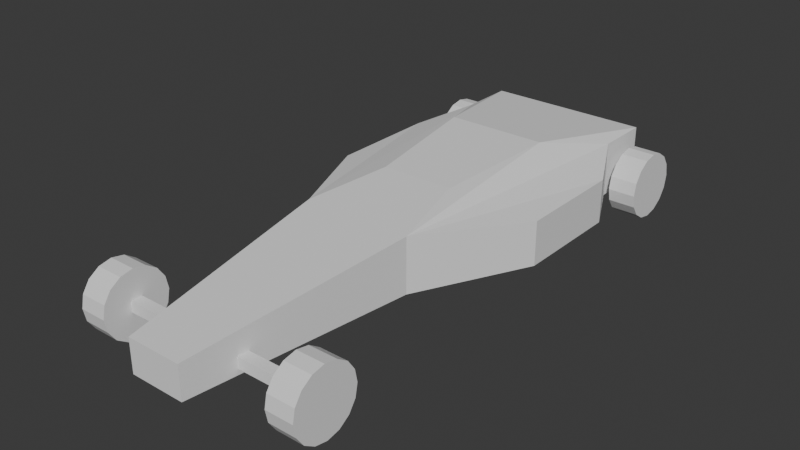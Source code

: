 # Source: Car.blend  (saved by Blender 4.2.66; exported with 4.5.12 LTS)
import bpy
from mathutils import Matrix  # noqa: F401  (used for matrix-valued properties, if any)

bpy.ops.wm.read_factory_settings(use_empty=True)
scene = bpy.context.scene
scene.name = 'Scene'

# ---- collections
col_collection = bpy.data.collections.new('Collection'); scene.collection.children.link(col_collection)

# ---- world
world_world = bpy.data.worlds.new('World'); scene.world = world_world
world_world.use_nodes = True; world_world.node_tree.nodes.clear()
_N = world_world.node_tree.nodes; _L = world_world.node_tree.links
n0 = _N.new('ShaderNodeOutputWorld'); n0.name = 'World Output'; n0.location = (300, 300)
n1 = _N.new('ShaderNodeBackground'); n1.name = 'Background'; n1.location = (10, 300)
n1.inputs[0].default_value = (0.05088, 0.05088, 0.05088, 1.0)
_L.new(n1.outputs[0], n0.inputs[0])
n0.is_active_output = True
world_world.color = (0.05088, 0.05088, 0.05088)
world_world.sun_shadow_jitter_overblur = 0.0

# ---- meshes
me_plane = bpy.data.meshes.new('Plane')
me_plane.from_pydata([(-1.0, -1.0, 0.0), (1.0, -1.0, 0.0), (-0.75, 1.0, 0.0), (0.75, 1.0, 0.0), (-0.5, -2.0, 0.0), (0.0, -2.0, 0.0), (0.5, -2.0, 0.0), (-0.25, -4.0, 0.0), (0.0, -4.0, 0.0), (0.25, -4.0, 0.0), (-1.0, 0.0, 0.0), (1.0, 0.0, 0.0), (0.75, 0.5, 0.0), (-0.75, 0.5, 0.0), (0.0, 1.0, 0.0), (-1.0, 0.0, 0.4), (-1.0, -1.0, 0.4), (0.3303, -1.263, 0.575), (1.0, -1.0, 0.4), (0.4576, -0.1657, 0.65), (0.0, -0.1654, 0.65), (-0.3303, -1.263, 0.575), (0.0, -1.262, 0.575), (-0.25, -4.0, 0.3), (0.0, -4.0, 0.3), (0.25, -4.0, 0.3), (-0.4576, -0.1657, 0.65), (1.0, 0.0, 0.4), (0.0, 1.0, 0.5), (-0.75, 1.0, 0.5), (0.75, 0.5, 0.5), (0.75, 1.0, 0.5), (-0.5, -2.0, 0.5), (0.0, -2.0, 0.5), (0.5, -2.0, 0.5), (-0.75, 0.5, 0.5)], [], [(11, 1, 6, 12), (4, 0, 10, 13), (3, 12, 6, 5, 14), (6, 9, 8, 5), (5, 8, 7, 4), (19, 20, 22, 17), (27, 30, 34, 18), (32, 35, 15, 16), (33, 32, 23, 24), (34, 33, 24, 25), (2, 14, 5, 4, 13), (26, 21, 22, 20), (4, 7, 23, 32), (13, 10, 15, 35), (3, 14, 28, 31), (10, 0, 16, 15), (1, 11, 27, 18), (6, 1, 18, 34), (7, 8, 24, 23), (12, 3, 31, 30), (8, 9, 25, 24), (14, 2, 29, 28), (11, 12, 30, 27), (9, 6, 34, 25), (0, 4, 32, 16), (2, 13, 35, 29), (26, 20, 28, 29), (19, 30, 31), (22, 21, 32, 33), (17, 22, 33, 34), (26, 29, 35), (21, 26, 35, 32), (19, 17, 34, 30), (20, 19, 31, 28)])
_uv = me_plane.uv_layers.new(name='UVMap')
_uv.uv.foreach_set('vector', [1.0, 0.5, 1.0, 0.0, 0.75, 0.0, 1.0, 0.75, 0.25, 0.0, 0.0, 0.0, 0.0, 0.5, 0.0, 0.75, 1.0, 1.0, 1.0, 0.75, 0.75, 0.0, 0.5, 0.0, 0.5, 1.0, 0.75, 0.0, 0.75, 0.0, 0.5, 0.0, 0.5, 0.0, 0.5, 0.0, 0.5, 0.0, 0.25, 0.0, 0.25, 0.0, 0.7968, 0.7396, 0.5, 0.7604, 0.5, 0.2917, 0.6902, 0.2697, 1.0, 0.5, 1.0, 0.75, 0.75, 0.0, 1.0, 0.0, 0.25, 0.0, 0.0, 0.75, 0.0, 0.5, 0.0, 0.0, 0.5, 0.0, 0.25, 0.0, 0.25, 0.0, 0.5, 0.0, 0.75, 0.0, 0.5, 0.0, 0.5, 0.0, 0.75, 0.0, 0.0, 1.0, 0.5, 1.0, 0.5, 0.0, 0.25, 0.0, 0.0, 0.75, 0.2044, 0.664, 0.31, 0.2593, 0.5, 0.2917, 0.5, 0.7604, 0.25, 0.0, 0.25, 0.0, 0.25, 0.0, 0.25, 0.0, 0.0, 0.75, 0.0, 0.5, 0.0, 0.5, 0.0, 0.75, 1.0, 1.0, 0.5, 1.0, 0.5, 1.0, 1.0, 1.0, 0.0, 0.5, 0.0, 0.0, 0.0, 0.0, 0.0, 0.5, 1.0, 0.0, 1.0, 0.5, 1.0, 0.5, 1.0, 0.0, 0.75, 0.0, 1.0, 0.0, 1.0, 0.0, 0.75, 0.0, 0.25, 0.0, 0.5, 0.0, 0.5, 0.0, 0.25, 0.0, 1.0, 0.75, 1.0, 1.0, 1.0, 1.0, 1.0, 0.75, 0.5, 0.0, 0.75, 0.0, 0.75, 0.0, 0.5, 0.0, 0.5, 1.0, 0.0, 1.0, 0.0, 1.0, 0.5, 1.0, 1.0, 0.5, 1.0, 0.75, 1.0, 0.75, 1.0, 0.5, 0.75, 0.0, 0.75, 0.0, 0.75, 0.0, 0.75, 0.0, 0.0, 0.0, 0.25, 0.0, 0.25, 0.0, 0.0, 0.0, 0.0, 1.0, 0.0, 0.75, 0.0, 0.75, 0.0, 1.0, 0.1949, 0.8379, 0.5, 0.7604, 0.5, 1.0, 0.0, 1.0, 0.7956, 0.6666, 1.0, 0.75, 1.0, 1.0, 0.5, 0.2917, 0.31, 0.2593, 0.25, 0.0, 0.5, 0.0, 0.6902, 0.2697, 0.5, 0.2917, 0.5, 0.0, 0.75, 0.0, 0.1949, 0.8379, 0.0, 1.0, 0.0, 0.75, 0.31, 0.2593, 0.2044, 0.664, 0.0, 0.75, 0.25, 0.0, 0.7956, 0.6666, 0.6902, 0.2697, 0.75, 0.0, 1.0, 0.75, 0.5, 0.7604, 0.7968, 0.7396, 1.0, 1.0, 0.5, 1.0])
me_plane.update()
me_cylinder = bpy.data.meshes.new('Cylinder')
me_cylinder.from_pydata([(-0.125, 0.3, -1.132e-08), (0.125, 0.3, 1.132e-08), (-0.125, 0.2772, -0.1148), (0.125, 0.2772, -0.1148), (-0.125, 0.2121, -0.2121), (0.125, 0.2121, -0.2121), (-0.125, 0.1148, -0.2772), (0.125, 0.1148, -0.2772), (-0.125, 0.0, -0.3), (0.125, 0.0, -0.3), (-0.125, -0.1148, -0.2772), (0.125, -0.1148, -0.2772), (-0.125, -0.2121, -0.2121), (0.125, -0.2121, -0.2121), (-0.125, -0.2772, -0.1148), (0.125, -0.2772, -0.1148), (-0.125, -0.3, -1.132e-08), (0.125, -0.3, 1.132e-08), (-0.125, -0.2772, 0.1148), (0.125, -0.2772, 0.1148), (-0.125, -0.2121, 0.2121), (0.125, -0.2121, 0.2121), (-0.125, -0.1148, 0.2772), (0.125, -0.1148, 0.2772), (-0.125, 0.0, 0.3), (0.125, 0.0, 0.3), (-0.125, 0.1148, 0.2772), (0.125, 0.1148, 0.2772), (-0.125, 0.2121, 0.2121), (0.125, 0.2121, 0.2121), (-0.125, 0.2772, 0.1148), (0.125, 0.2772, 0.1148)], [], [(0, 1, 3, 2), (2, 3, 5, 4), (4, 5, 7, 6), (6, 7, 9, 8), (8, 9, 11, 10), (10, 11, 13, 12), (12, 13, 15, 14), (14, 15, 17, 16), (16, 17, 19, 18), (18, 19, 21, 20), (20, 21, 23, 22), (22, 23, 25, 24), (24, 25, 27, 26), (26, 27, 29, 28), (3, 1, 31, 29, 27, 25, 23, 21, 19, 17, 15, 13, 11, 9, 7, 5), (28, 29, 31, 30), (30, 31, 1, 0), (0, 2, 4, 6, 8, 10, 12, 14, 16, 18, 20, 22, 24, 26, 28, 30)])
_uv = me_cylinder.uv_layers.new(name='UVMap')
_uv.uv.foreach_set('vector', [1.0, 0.5, 1.0, 1.0, 0.9375, 1.0, 0.9375, 0.5, 0.9375, 0.5, 0.9375, 1.0, 0.875, 1.0, 0.875, 0.5, 0.875, 0.5, 0.875, 1.0, 0.8125, 1.0, 0.8125, 0.5, 0.8125, 0.5, 0.8125, 1.0, 0.75, 1.0, 0.75, 0.5, 0.75, 0.5, 0.75, 1.0, 0.6875, 1.0, 0.6875, 0.5, 0.6875, 0.5, 0.6875, 1.0, 0.625, 1.0, 0.625, 0.5, 0.625, 0.5, 0.625, 1.0, 0.5625, 1.0, 0.5625, 0.5, 0.5625, 0.5, 0.5625, 1.0, 0.5, 1.0, 0.5, 0.5, 0.5, 0.5, 0.5, 1.0, 0.4375, 1.0, 0.4375, 0.5, 0.4375, 0.5, 0.4375, 1.0, 0.375, 1.0, 0.375, 0.5, 0.375, 0.5, 0.375, 1.0, 0.3125, 1.0, 0.3125, 0.5, 0.3125, 0.5, 0.3125, 1.0, 0.25, 1.0, 0.25, 0.5, 0.25, 0.5, 0.25, 1.0, 0.1875, 1.0, 0.1875, 0.5, 0.1875, 0.5, 0.1875, 1.0, 0.125, 1.0, 0.125, 0.5, 0.3418, 0.4717, 0.25, 0.49, 0.1582, 0.4717, 0.08029, 0.4197, 0.02827, 0.3418, 0.01, 0.25, 0.02827, 0.1582, 0.08029, 0.08029, 0.1582, 0.02827, 0.25, 0.01, 0.3418, 0.02827, 0.4197, 0.08029, 0.4717, 0.1582, 0.49, 0.25, 0.4717, 0.3418, 0.4197, 0.4197, 0.125, 0.5, 0.125, 1.0, 0.0625, 1.0, 0.0625, 0.5, 0.0625, 0.5, 0.0625, 1.0, 0.0, 1.0, 0.0, 0.5, 0.75, 0.49, 0.8418, 0.4717, 0.9197, 0.4197, 0.9717, 0.3418, 0.99, 0.25, 0.9717, 0.1582, 0.9197, 0.08029, 0.8418, 0.02827, 0.75, 0.01, 0.6582, 0.02827, 0.5803, 0.08029, 0.5283, 0.1582, 0.51, 0.25, 0.5283, 0.3418, 0.5803, 0.4197, 0.6582, 0.4717])
me_cylinder.update()
me_cube_002 = bpy.data.meshes.new('Cube.002')
me_cube_002.from_pydata([(-1.0, -1.0, -1.0), (-1.0, -1.0, 1.0), (-1.0, 1.0, -1.0), (-1.0, 1.0, 1.0), (1.0, -1.0, -1.0), (1.0, -1.0, 1.0), (1.0, 1.0, -1.0), (1.0, 1.0, 1.0)], [], [(0, 1, 3, 2), (2, 3, 7, 6), (6, 7, 5, 4), (4, 5, 1, 0), (2, 6, 4, 0), (7, 3, 1, 5)])
_uv = me_cube_002.uv_layers.new(name='UVMap')
_uv.uv.foreach_set('vector', [0.375, 0.0, 0.625, 0.0, 0.625, 0.25, 0.375, 0.25, 0.375, 0.25, 0.625, 0.25, 0.625, 0.5, 0.375, 0.5, 0.375, 0.5, 0.625, 0.5, 0.625, 0.75, 0.375, 0.75, 0.375, 0.75, 0.625, 0.75, 0.625, 1.0, 0.375, 1.0, 0.125, 0.5, 0.375, 0.5, 0.375, 0.75, 0.125, 0.75, 0.625, 0.5, 0.875, 0.5, 0.875, 0.75, 0.625, 0.75])
me_cube_002.update()
me_cube_003 = bpy.data.meshes.new('Cube.003')
me_cube_003.from_pydata([(-1.0, -1.0, -1.0), (-1.0, -1.0, 1.0), (-1.0, 1.0, -1.0), (-1.0, 1.0, 1.0), (1.0, -1.0, -1.0), (1.0, -1.0, 1.0), (1.0, 1.0, -1.0), (1.0, 1.0, 1.0)], [], [(0, 1, 3, 2), (2, 3, 7, 6), (6, 7, 5, 4), (4, 5, 1, 0), (2, 6, 4, 0), (7, 3, 1, 5)])
_uv = me_cube_003.uv_layers.new(name='UVMap')
_uv.uv.foreach_set('vector', [0.375, 0.0, 0.625, 0.0, 0.625, 0.25, 0.375, 0.25, 0.375, 0.25, 0.625, 0.25, 0.625, 0.5, 0.375, 0.5, 0.375, 0.5, 0.625, 0.5, 0.625, 0.75, 0.375, 0.75, 0.375, 0.75, 0.625, 0.75, 0.625, 1.0, 0.375, 1.0, 0.125, 0.5, 0.375, 0.5, 0.375, 0.75, 0.125, 0.75, 0.625, 0.5, 0.875, 0.5, 0.875, 0.75, 0.625, 0.75])
me_cube_003.update()
me_cylinder_001 = bpy.data.meshes.new('Cylinder.001')
me_cylinder_001.from_pydata([(-0.125, 0.3, -1.132e-08), (0.125, 0.3, 1.132e-08), (-0.125, 0.2772, -0.1148), (0.125, 0.2772, -0.1148), (-0.125, 0.2121, -0.2121), (0.125, 0.2121, -0.2121), (-0.125, 0.1148, -0.2772), (0.125, 0.1148, -0.2772), (-0.125, 0.0, -0.3), (0.125, 0.0, -0.3), (-0.125, -0.1148, -0.2772), (0.125, -0.1148, -0.2772), (-0.125, -0.2121, -0.2121), (0.125, -0.2121, -0.2121), (-0.125, -0.2772, -0.1148), (0.125, -0.2772, -0.1148), (-0.125, -0.3, -1.132e-08), (0.125, -0.3, 1.132e-08), (-0.125, -0.2772, 0.1148), (0.125, -0.2772, 0.1148), (-0.125, -0.2121, 0.2121), (0.125, -0.2121, 0.2121), (-0.125, -0.1148, 0.2772), (0.125, -0.1148, 0.2772), (-0.125, 0.0, 0.3), (0.125, 0.0, 0.3), (-0.125, 0.1148, 0.2772), (0.125, 0.1148, 0.2772), (-0.125, 0.2121, 0.2121), (0.125, 0.2121, 0.2121), (-0.125, 0.2772, 0.1148), (0.125, 0.2772, 0.1148)], [], [(0, 1, 3, 2), (2, 3, 5, 4), (4, 5, 7, 6), (6, 7, 9, 8), (8, 9, 11, 10), (10, 11, 13, 12), (12, 13, 15, 14), (14, 15, 17, 16), (16, 17, 19, 18), (18, 19, 21, 20), (20, 21, 23, 22), (22, 23, 25, 24), (24, 25, 27, 26), (26, 27, 29, 28), (3, 1, 31, 29, 27, 25, 23, 21, 19, 17, 15, 13, 11, 9, 7, 5), (28, 29, 31, 30), (30, 31, 1, 0), (0, 2, 4, 6, 8, 10, 12, 14, 16, 18, 20, 22, 24, 26, 28, 30)])
_uv = me_cylinder_001.uv_layers.new(name='UVMap')
_uv.uv.foreach_set('vector', [1.0, 0.5, 1.0, 1.0, 0.9375, 1.0, 0.9375, 0.5, 0.9375, 0.5, 0.9375, 1.0, 0.875, 1.0, 0.875, 0.5, 0.875, 0.5, 0.875, 1.0, 0.8125, 1.0, 0.8125, 0.5, 0.8125, 0.5, 0.8125, 1.0, 0.75, 1.0, 0.75, 0.5, 0.75, 0.5, 0.75, 1.0, 0.6875, 1.0, 0.6875, 0.5, 0.6875, 0.5, 0.6875, 1.0, 0.625, 1.0, 0.625, 0.5, 0.625, 0.5, 0.625, 1.0, 0.5625, 1.0, 0.5625, 0.5, 0.5625, 0.5, 0.5625, 1.0, 0.5, 1.0, 0.5, 0.5, 0.5, 0.5, 0.5, 1.0, 0.4375, 1.0, 0.4375, 0.5, 0.4375, 0.5, 0.4375, 1.0, 0.375, 1.0, 0.375, 0.5, 0.375, 0.5, 0.375, 1.0, 0.3125, 1.0, 0.3125, 0.5, 0.3125, 0.5, 0.3125, 1.0, 0.25, 1.0, 0.25, 0.5, 0.25, 0.5, 0.25, 1.0, 0.1875, 1.0, 0.1875, 0.5, 0.1875, 0.5, 0.1875, 1.0, 0.125, 1.0, 0.125, 0.5, 0.3418, 0.4717, 0.25, 0.49, 0.1582, 0.4717, 0.08029, 0.4197, 0.02827, 0.3418, 0.01, 0.25, 0.02827, 0.1582, 0.08029, 0.08029, 0.1582, 0.02827, 0.25, 0.01, 0.3418, 0.02827, 0.4197, 0.08029, 0.4717, 0.1582, 0.49, 0.25, 0.4717, 0.3418, 0.4197, 0.4197, 0.125, 0.5, 0.125, 1.0, 0.0625, 1.0, 0.0625, 0.5, 0.0625, 0.5, 0.0625, 1.0, 0.0, 1.0, 0.0, 0.5, 0.75, 0.49, 0.8418, 0.4717, 0.9197, 0.4197, 0.9717, 0.3418, 0.99, 0.25, 0.9717, 0.1582, 0.9197, 0.08029, 0.8418, 0.02827, 0.75, 0.01, 0.6582, 0.02827, 0.5803, 0.08029, 0.5283, 0.1582, 0.51, 0.25, 0.5283, 0.3418, 0.5803, 0.4197, 0.6582, 0.4717])
me_cylinder_001.update()
me_cylinder_002 = bpy.data.meshes.new('Cylinder.002')
me_cylinder_002.from_pydata([(-0.125, 0.3, -1.132e-08), (0.125, 0.3, 1.132e-08), (-0.125, 0.2772, -0.1148), (0.125, 0.2772, -0.1148), (-0.125, 0.2121, -0.2121), (0.125, 0.2121, -0.2121), (-0.125, 0.1148, -0.2772), (0.125, 0.1148, -0.2772), (-0.125, 0.0, -0.3), (0.125, 0.0, -0.3), (-0.125, -0.1148, -0.2772), (0.125, -0.1148, -0.2772), (-0.125, -0.2121, -0.2121), (0.125, -0.2121, -0.2121), (-0.125, -0.2772, -0.1148), (0.125, -0.2772, -0.1148), (-0.125, -0.3, -1.132e-08), (0.125, -0.3, 1.132e-08), (-0.125, -0.2772, 0.1148), (0.125, -0.2772, 0.1148), (-0.125, -0.2121, 0.2121), (0.125, -0.2121, 0.2121), (-0.125, -0.1148, 0.2772), (0.125, -0.1148, 0.2772), (-0.125, 0.0, 0.3), (0.125, 0.0, 0.3), (-0.125, 0.1148, 0.2772), (0.125, 0.1148, 0.2772), (-0.125, 0.2121, 0.2121), (0.125, 0.2121, 0.2121), (-0.125, 0.2772, 0.1148), (0.125, 0.2772, 0.1148)], [], [(0, 1, 3, 2), (2, 3, 5, 4), (4, 5, 7, 6), (6, 7, 9, 8), (8, 9, 11, 10), (10, 11, 13, 12), (12, 13, 15, 14), (14, 15, 17, 16), (16, 17, 19, 18), (18, 19, 21, 20), (20, 21, 23, 22), (22, 23, 25, 24), (24, 25, 27, 26), (26, 27, 29, 28), (3, 1, 31, 29, 27, 25, 23, 21, 19, 17, 15, 13, 11, 9, 7, 5), (28, 29, 31, 30), (30, 31, 1, 0), (0, 2, 4, 6, 8, 10, 12, 14, 16, 18, 20, 22, 24, 26, 28, 30)])
_uv = me_cylinder_002.uv_layers.new(name='UVMap')
_uv.uv.foreach_set('vector', [1.0, 0.5, 1.0, 1.0, 0.9375, 1.0, 0.9375, 0.5, 0.9375, 0.5, 0.9375, 1.0, 0.875, 1.0, 0.875, 0.5, 0.875, 0.5, 0.875, 1.0, 0.8125, 1.0, 0.8125, 0.5, 0.8125, 0.5, 0.8125, 1.0, 0.75, 1.0, 0.75, 0.5, 0.75, 0.5, 0.75, 1.0, 0.6875, 1.0, 0.6875, 0.5, 0.6875, 0.5, 0.6875, 1.0, 0.625, 1.0, 0.625, 0.5, 0.625, 0.5, 0.625, 1.0, 0.5625, 1.0, 0.5625, 0.5, 0.5625, 0.5, 0.5625, 1.0, 0.5, 1.0, 0.5, 0.5, 0.5, 0.5, 0.5, 1.0, 0.4375, 1.0, 0.4375, 0.5, 0.4375, 0.5, 0.4375, 1.0, 0.375, 1.0, 0.375, 0.5, 0.375, 0.5, 0.375, 1.0, 0.3125, 1.0, 0.3125, 0.5, 0.3125, 0.5, 0.3125, 1.0, 0.25, 1.0, 0.25, 0.5, 0.25, 0.5, 0.25, 1.0, 0.1875, 1.0, 0.1875, 0.5, 0.1875, 0.5, 0.1875, 1.0, 0.125, 1.0, 0.125, 0.5, 0.3418, 0.4717, 0.25, 0.49, 0.1582, 0.4717, 0.08029, 0.4197, 0.02827, 0.3418, 0.01, 0.25, 0.02827, 0.1582, 0.08029, 0.08029, 0.1582, 0.02827, 0.25, 0.01, 0.3418, 0.02827, 0.4197, 0.08029, 0.4717, 0.1582, 0.49, 0.25, 0.4717, 0.3418, 0.4197, 0.4197, 0.125, 0.5, 0.125, 1.0, 0.0625, 1.0, 0.0625, 0.5, 0.0625, 0.5, 0.0625, 1.0, 0.0, 1.0, 0.0, 0.5, 0.75, 0.49, 0.8418, 0.4717, 0.9197, 0.4197, 0.9717, 0.3418, 0.99, 0.25, 0.9717, 0.1582, 0.9197, 0.08029, 0.8418, 0.02827, 0.75, 0.01, 0.6582, 0.02827, 0.5803, 0.08029, 0.5283, 0.1582, 0.51, 0.25, 0.5283, 0.3418, 0.5803, 0.4197, 0.6582, 0.4717])
me_cylinder_002.update()
me_cylinder_003 = bpy.data.meshes.new('Cylinder.003')
me_cylinder_003.from_pydata([(-0.125, 0.3, 6.557e-09), (0.125, 0.3, -6.557e-09), (-0.125, 0.2772, -0.1148), (0.125, 0.2772, -0.1148), (-0.125, 0.2121, -0.2121), (0.125, 0.2121, -0.2121), (-0.125, 0.1148, -0.2772), (0.125, 0.1148, -0.2772), (-0.125, 0.0, -0.3), (0.125, 0.0, -0.3), (-0.125, -0.1148, -0.2772), (0.125, -0.1148, -0.2772), (-0.125, -0.2121, -0.2121), (0.125, -0.2121, -0.2121), (-0.125, -0.2772, -0.1148), (0.125, -0.2772, -0.1148), (-0.125, -0.3, 6.557e-09), (0.125, -0.3, -6.557e-09), (-0.125, -0.2772, 0.1148), (0.125, -0.2772, 0.1148), (-0.125, -0.2121, 0.2121), (0.125, -0.2121, 0.2121), (-0.125, -0.1148, 0.2772), (0.125, -0.1148, 0.2772), (-0.125, 0.0, 0.3), (0.125, 0.0, 0.3), (-0.125, 0.1148, 0.2772), (0.125, 0.1148, 0.2772), (-0.125, 0.2121, 0.2121), (0.125, 0.2121, 0.2121), (-0.125, 0.2772, 0.1148), (0.125, 0.2772, 0.1148)], [], [(0, 1, 3, 2), (2, 3, 5, 4), (4, 5, 7, 6), (6, 7, 9, 8), (8, 9, 11, 10), (10, 11, 13, 12), (12, 13, 15, 14), (14, 15, 17, 16), (16, 17, 19, 18), (18, 19, 21, 20), (20, 21, 23, 22), (22, 23, 25, 24), (24, 25, 27, 26), (26, 27, 29, 28), (3, 1, 31, 29, 27, 25, 23, 21, 19, 17, 15, 13, 11, 9, 7, 5), (28, 29, 31, 30), (30, 31, 1, 0), (0, 2, 4, 6, 8, 10, 12, 14, 16, 18, 20, 22, 24, 26, 28, 30)])
_uv = me_cylinder_003.uv_layers.new(name='UVMap')
_uv.uv.foreach_set('vector', [1.0, 0.5, 1.0, 1.0, 0.9375, 1.0, 0.9375, 0.5, 0.9375, 0.5, 0.9375, 1.0, 0.875, 1.0, 0.875, 0.5, 0.875, 0.5, 0.875, 1.0, 0.8125, 1.0, 0.8125, 0.5, 0.8125, 0.5, 0.8125, 1.0, 0.75, 1.0, 0.75, 0.5, 0.75, 0.5, 0.75, 1.0, 0.6875, 1.0, 0.6875, 0.5, 0.6875, 0.5, 0.6875, 1.0, 0.625, 1.0, 0.625, 0.5, 0.625, 0.5, 0.625, 1.0, 0.5625, 1.0, 0.5625, 0.5, 0.5625, 0.5, 0.5625, 1.0, 0.5, 1.0, 0.5, 0.5, 0.5, 0.5, 0.5, 1.0, 0.4375, 1.0, 0.4375, 0.5, 0.4375, 0.5, 0.4375, 1.0, 0.375, 1.0, 0.375, 0.5, 0.375, 0.5, 0.375, 1.0, 0.3125, 1.0, 0.3125, 0.5, 0.3125, 0.5, 0.3125, 1.0, 0.25, 1.0, 0.25, 0.5, 0.25, 0.5, 0.25, 1.0, 0.1875, 1.0, 0.1875, 0.5, 0.1875, 0.5, 0.1875, 1.0, 0.125, 1.0, 0.125, 0.5, 0.3418, 0.4717, 0.25, 0.49, 0.1582, 0.4717, 0.08029, 0.4197, 0.02827, 0.3418, 0.01, 0.25, 0.02827, 0.1582, 0.08029, 0.08029, 0.1582, 0.02827, 0.25, 0.01, 0.3418, 0.02827, 0.4197, 0.08029, 0.4717, 0.1582, 0.49, 0.25, 0.4717, 0.3418, 0.4197, 0.4197, 0.125, 0.5, 0.125, 1.0, 0.0625, 1.0, 0.0625, 0.5, 0.0625, 0.5, 0.0625, 1.0, 0.0, 1.0, 0.0, 0.5, 0.75, 0.49, 0.8418, 0.4717, 0.9197, 0.4197, 0.9717, 0.3418, 0.99, 0.25, 0.9717, 0.1582, 0.9197, 0.08029, 0.8418, 0.02827, 0.75, 0.01, 0.6582, 0.02827, 0.5803, 0.08029, 0.5283, 0.1582, 0.51, 0.25, 0.5283, 0.3418, 0.5803, 0.4197, 0.6582, 0.4717])
me_cylinder_003.update()

# ---- objects
ob_main = bpy.data.objects.new('Main', me_plane)
ob_wheel_rf = bpy.data.objects.new('Wheel_RF', me_cylinder)
ob_axle_r = bpy.data.objects.new('Axle_R', me_cube_002)
ob_axle_f = bpy.data.objects.new('Axle_F', me_cube_003)
ob_wheel_lf = bpy.data.objects.new('Wheel_LF', me_cylinder_001)
ob_wheel_rr = bpy.data.objects.new('Wheel_RR', me_cylinder_002)
ob_wheel_lr = bpy.data.objects.new('Wheel_LR', me_cylinder_003)

# ---- transforms, parenting, visibility, modifiers, constraints
ob_main.location = (0.0, 0.0, 0.0)
ob_wheel_rf.parent = ob_axle_f
ob_wheel_rf.matrix_parent_inverse = Matrix(((1.0, -0.0, -0.0, 0.0), (-0.0, 20.0, 0.0, 0.0), (-0.0, -0.0, 20.0, 0.0), (-0.0, 0.0, -0.0, 1.0)))
ob_wheel_rf.location = (0.95, 0.0, 0.0)
ob_axle_r.parent = ob_main
ob_axle_r.location = (0.0, 0.75, 0.1)
ob_axle_r.scale = (1.0, 0.05, 0.05)
ob_axle_f.parent = ob_main
ob_axle_f.location = (0.0, -3.5, 0.1)
ob_axle_f.scale = (1.0, 0.05, 0.05)
ob_wheel_lf.parent = ob_axle_f
ob_wheel_lf.matrix_parent_inverse = Matrix(((1.0, -0.0, -0.0, 0.0), (-0.0, 20.0, 0.0, 0.0), (-0.0, -0.0, 20.0, 0.0), (-0.0, 0.0, -0.0, 1.0)))
ob_wheel_lf.location = (-0.95, 0.0, 0.0)
ob_wheel_rr.parent = ob_axle_r
ob_wheel_rr.matrix_parent_inverse = Matrix(((1.0, -0.0, 0.0, -0.0), (-0.0, 20.0, -0.0, 0.0), (0.0, -0.0, 20.0, -0.0), (-0.0, 0.0, -0.0, 1.0)))
ob_wheel_rr.location = (-0.95, 0.0, -7.451e-09)
ob_wheel_lr.parent = ob_axle_r
ob_wheel_lr.matrix_parent_inverse = Matrix(((1.0, -0.0, 0.0, -0.0), (-0.0, 20.0, -0.0, 0.0), (0.0, -0.0, 20.0, -0.0), (-0.0, 0.0, -0.0, 1.0)))
ob_wheel_lr.location = (0.95, 0.0, 0.0)

# ---- collection membership
col_collection.objects.link(ob_main)
col_collection.objects.link(ob_wheel_rf)
col_collection.objects.link(ob_axle_r)
col_collection.objects.link(ob_axle_f)
col_collection.objects.link(ob_wheel_lf)
col_collection.objects.link(ob_wheel_rr)
col_collection.objects.link(ob_wheel_lr)

# ---- scene / render settings (as saved in the file)
scene.frame_start = 1; scene.frame_end = 250; scene.frame_set(1)
scene.render.engine = 'BLENDER_EEVEE_NEXT'
bpy.context.view_layer.update()

# ---- added for rendering (the .blend has no active camera and no usable light): camera, sun
cam_auto = bpy.data.cameras.new('AutoCamera')
cam_auto.lens = 50.0
cam_auto.sensor_width = 36.0
cam_auto.clip_end = 1000.0
ob_auto_camera = bpy.data.objects.new('AutoCamera', cam_auto)
scene.collection.objects.link(ob_auto_camera)
ob_auto_camera.location = (5.13875, -7.6415, 4.336)
ob_auto_camera.rotation_euler = (1.09748, -7.21219e-08, 0.694738)
scene.camera = ob_auto_camera
light_auto_sun = bpy.data.lights.new('AutoSun', 'SUN')
light_auto_sun.energy = 3.0
light_auto_sun.angle = 0.0523599
ob_auto_sun = bpy.data.objects.new('AutoSun', light_auto_sun)
scene.collection.objects.link(ob_auto_sun)
ob_auto_sun.rotation_euler = (0.872665, 0.174533, 0.523599)
bpy.context.view_layer.update()
